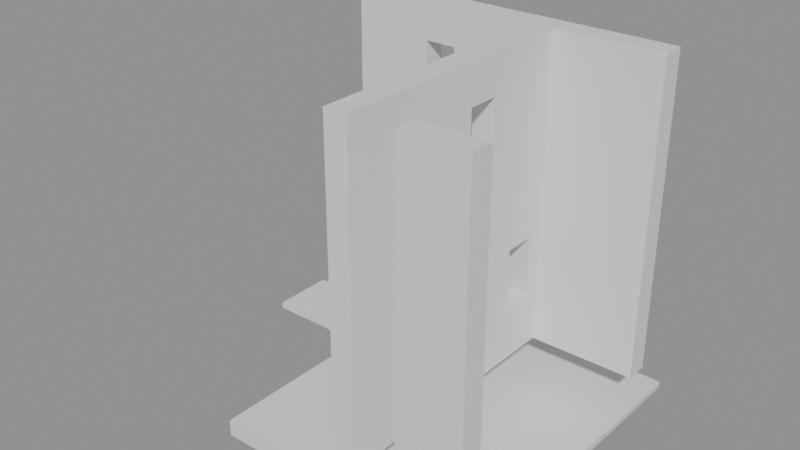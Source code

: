 # Source: building_lego.blend  (saved by Blender 5.0.119; exported with 4.5.12 LTS)
import bpy
from mathutils import Matrix  # noqa: F401  (used for matrix-valued properties, if any)

bpy.ops.wm.read_factory_settings(use_empty=True)
scene = bpy.context.scene
scene.name = 'Scene'

# ---- collections
col_01_paredes_externas = bpy.data.collections.new('01_Paredes_Externas'); scene.collection.children.link(col_01_paredes_externas)
col_02_paredes_internas = bpy.data.collections.new('02_Paredes_Internas'); scene.collection.children.link(col_02_paredes_internas)
col_03_pisos_escadas = bpy.data.collections.new('03_Pisos_Escadas'); scene.collection.children.link(col_03_pisos_escadas)

# ---- materials (node trees are filled in below, after node groups)
mat_mat_parede_externa = bpy.data.materials.new('Mat_Parede_Externa')
mat_mat_parede_interna = bpy.data.materials.new('Mat_Parede_Interna')
mat_mat_pisos = bpy.data.materials.new('Mat_Pisos')

# ---- material node trees
mat_mat_parede_externa.use_nodes = True; mat_mat_parede_externa.node_tree.nodes.clear()
_N = mat_mat_parede_externa.node_tree.nodes; _L = mat_mat_parede_externa.node_tree.links
n0 = _N.new('ShaderNodeBsdfPrincipled'); n0.name = 'BSDF - Pré-fundamentado'; n0.location = (-200, 100)
n1 = _N.new('ShaderNodeOutputMaterial'); n1.name = 'Saída de material'; n1.location = (200, 100)
_L.new(n0.outputs[0], n1.inputs[0])
n1.is_active_output = True
mat_mat_parede_interna.use_nodes = True; mat_mat_parede_interna.node_tree.nodes.clear()
_N = mat_mat_parede_interna.node_tree.nodes; _L = mat_mat_parede_interna.node_tree.links
n0 = _N.new('ShaderNodeBsdfPrincipled'); n0.name = 'BSDF - Pré-fundamentado'; n0.location = (-200, 100)
n1 = _N.new('ShaderNodeOutputMaterial'); n1.name = 'Saída de material'; n1.location = (200, 100)
_L.new(n0.outputs[0], n1.inputs[0])
n1.is_active_output = True
mat_mat_pisos.use_nodes = True; mat_mat_pisos.node_tree.nodes.clear()
_N = mat_mat_pisos.node_tree.nodes; _L = mat_mat_pisos.node_tree.links
n0 = _N.new('ShaderNodeBsdfPrincipled'); n0.name = 'BSDF - Pré-fundamentado'; n0.location = (-200, 100)
n1 = _N.new('ShaderNodeOutputMaterial'); n1.name = 'Saída de material'; n1.location = (200, 100)
_L.new(n0.outputs[0], n1.inputs[0])
n1.is_active_output = True

# ---- meshes
me_bloco_marble_column_347_1929_z5 = bpy.data.meshes.new('Bloco_marble_column_347_1929_z5')
me_bloco_marble_column_347_1929_z5.from_pydata([(-0.5, -0.175, -1.2), (0.5, -0.175, -1.2), (0.5, 0.175, -1.2), (-0.5, 0.175, -1.2), (-0.5, -0.175, 1.2), (0.5, -0.175, 1.2), (0.5, 0.175, 1.2), (-0.5, 0.175, 1.2)], [], [(0, 1, 2, 3), (4, 7, 6, 5), (0, 4, 5, 1), (2, 6, 7, 3), (0, 3, 7, 4), (1, 5, 6, 2)])
me_bloco_marble_column_347_1929_z5.materials.append(mat_mat_parede_externa)
me_bloco_marble_column_347_1929_z5.update()
me_bloco_marble_column_347_1929_z25 = bpy.data.meshes.new('Bloco_marble_column_347_1929_z25')
me_bloco_marble_column_347_1929_z25.from_pydata([(-0.5, -0.175, -1.2), (0.5, -0.175, -1.2), (0.5, 0.175, -1.2), (-0.5, 0.175, -1.2), (-0.5, -0.175, 1.2), (0.5, -0.175, 1.2), (0.5, 0.175, 1.2), (-0.5, 0.175, 1.2)], [], [(0, 1, 2, 3), (4, 7, 6, 5), (0, 4, 5, 1), (2, 6, 7, 3), (0, 3, 7, 4), (1, 5, 6, 2)])
me_bloco_marble_column_347_1929_z25.materials.append(mat_mat_parede_externa)
me_bloco_marble_column_347_1929_z25.update()
me_bloco_marble_wall_343_1933_z5 = bpy.data.meshes.new('Bloco_marble_wall_343_1933_z5')
me_bloco_marble_wall_343_1933_z5.from_pydata([(-0.5, -0.175, -1.2), (0.5, -0.175, -1.2), (0.5, 0.175, -1.2), (-0.5, 0.175, -1.2), (-0.5, -0.175, 1.2), (0.5, -0.175, 1.2), (0.5, 0.175, 1.2), (-0.5, 0.175, 1.2)], [], [(0, 1, 2, 3), (4, 7, 6, 5), (0, 4, 5, 1), (2, 6, 7, 3), (0, 3, 7, 4), (1, 5, 6, 2)])
me_bloco_marble_wall_343_1933_z5.materials.append(mat_mat_parede_externa)
me_bloco_marble_wall_343_1933_z5.update()
me_bloco_marble_wall_343_1933_z25 = bpy.data.meshes.new('Bloco_marble_wall_343_1933_z25')
me_bloco_marble_wall_343_1933_z25.from_pydata([(-0.5, -0.175, -1.2), (0.5, -0.175, -1.2), (0.5, 0.175, -1.2), (-0.5, 0.175, -1.2), (-0.5, -0.175, 1.2), (0.5, -0.175, 1.2), (0.5, 0.175, 1.2), (-0.5, 0.175, 1.2)], [], [(0, 1, 2, 3), (4, 7, 6, 5), (0, 4, 5, 1), (2, 6, 7, 3), (0, 3, 7, 4), (1, 5, 6, 2)])
me_bloco_marble_wall_343_1933_z25.materials.append(mat_mat_parede_externa)
me_bloco_marble_wall_343_1933_z25.update()
me_bloco_marble_wall_344_1933_z5 = bpy.data.meshes.new('Bloco_marble_wall_344_1933_z5')
me_bloco_marble_wall_344_1933_z5.from_pydata([(-0.5, -0.175, -1.2), (0.5, -0.175, -1.2), (0.5, 0.175, -1.2), (-0.5, 0.175, -1.2), (-0.5, -0.175, 1.2), (0.5, -0.175, 1.2), (0.5, 0.175, 1.2), (-0.5, 0.175, 1.2)], [], [(0, 1, 2, 3), (4, 7, 6, 5), (0, 4, 5, 1), (2, 6, 7, 3), (0, 3, 7, 4), (1, 5, 6, 2)])
me_bloco_marble_wall_344_1933_z5.materials.append(mat_mat_parede_externa)
me_bloco_marble_wall_344_1933_z5.update()
me_janela_344_1933_z25 = bpy.data.meshes.new('Janela_344_1933_z25')
me_janela_344_1933_z25.from_pydata([(-0.5, -0.175, -1.29), (0.5, -0.175, -1.29), (0.5, 0.175, -1.29), (-0.5, 0.175, -1.29), (-0.5, -0.175, -0.45), (0.5, -0.175, -0.45), (0.5, 0.175, -0.45), (-0.5, 0.175, -0.45), (-0.5, -0.175, 0.51), (0.5, -0.175, 0.51), (0.5, 0.175, 0.51), (-0.5, 0.175, 0.51), (-0.5, -0.175, 1.11), (0.5, -0.175, 1.11), (0.5, 0.175, 1.11), (-0.5, 0.175, 1.11), (-0.5, -0.175, -0.45), (-0.25, -0.175, -0.45), (-0.25, 0.175, -0.45), (-0.5, 0.175, -0.45), (-0.5, -0.175, 0.51), (-0.25, -0.175, 0.51), (-0.25, 0.175, 0.51), (-0.5, 0.175, 0.51), (0.25, -0.175, -0.45), (0.5, -0.175, -0.45), (0.5, 0.175, -0.45), (0.25, 0.175, -0.45), (0.25, -0.175, 0.51), (0.5, -0.175, 0.51), (0.5, 0.175, 0.51), (0.25, 0.175, 0.51)], [], [(0, 1, 2, 3), (4, 7, 6, 5), (0, 4, 5, 1), (2, 6, 7, 3), (0, 3, 7, 4), (1, 5, 6, 2), (8, 9, 10, 11), (12, 15, 14, 13), (8, 12, 13, 9), (10, 14, 15, 11), (8, 11, 15, 12), (9, 13, 14, 10), (16, 17, 18, 19), (20, 23, 22, 21), (16, 20, 21, 17), (18, 22, 23, 19), (16, 19, 23, 20), (17, 21, 22, 18), (24, 25, 26, 27), (28, 31, 30, 29), (24, 28, 29, 25), (26, 30, 31, 27), (24, 27, 31, 28), (25, 29, 30, 26)])
me_janela_344_1933_z25.materials.append(mat_mat_parede_externa)
me_janela_344_1933_z25.update()
me_janela_345_1933_z5 = bpy.data.meshes.new('Janela_345_1933_z5')
me_janela_345_1933_z5.from_pydata([(-0.5, -0.175, -1.29), (0.5, -0.175, -1.29), (0.5, 0.175, -1.29), (-0.5, 0.175, -1.29), (-0.5, -0.175, -0.45), (0.5, -0.175, -0.45), (0.5, 0.175, -0.45), (-0.5, 0.175, -0.45), (-0.5, -0.175, 0.51), (0.5, -0.175, 0.51), (0.5, 0.175, 0.51), (-0.5, 0.175, 0.51), (-0.5, -0.175, 1.11), (0.5, -0.175, 1.11), (0.5, 0.175, 1.11), (-0.5, 0.175, 1.11), (-0.5, -0.175, -0.45), (-0.25, -0.175, -0.45), (-0.25, 0.175, -0.45), (-0.5, 0.175, -0.45), (-0.5, -0.175, 0.51), (-0.25, -0.175, 0.51), (-0.25, 0.175, 0.51), (-0.5, 0.175, 0.51), (0.25, -0.175, -0.45), (0.5, -0.175, -0.45), (0.5, 0.175, -0.45), (0.25, 0.175, -0.45), (0.25, -0.175, 0.51), (0.5, -0.175, 0.51), (0.5, 0.175, 0.51), (0.25, 0.175, 0.51)], [], [(0, 1, 2, 3), (4, 7, 6, 5), (0, 4, 5, 1), (2, 6, 7, 3), (0, 3, 7, 4), (1, 5, 6, 2), (8, 9, 10, 11), (12, 15, 14, 13), (8, 12, 13, 9), (10, 14, 15, 11), (8, 11, 15, 12), (9, 13, 14, 10), (16, 17, 18, 19), (20, 23, 22, 21), (16, 20, 21, 17), (18, 22, 23, 19), (16, 19, 23, 20), (17, 21, 22, 18), (24, 25, 26, 27), (28, 31, 30, 29), (24, 28, 29, 25), (26, 30, 31, 27), (24, 27, 31, 28), (25, 29, 30, 26)])
me_janela_345_1933_z5.materials.append(mat_mat_parede_externa)
me_janela_345_1933_z5.update()
me_bloco_marble_wall_345_1933_z25 = bpy.data.meshes.new('Bloco_marble_wall_345_1933_z25')
me_bloco_marble_wall_345_1933_z25.from_pydata([(-0.5, -0.175, -1.2), (0.5, -0.175, -1.2), (0.5, 0.175, -1.2), (-0.5, 0.175, -1.2), (-0.5, -0.175, 1.2), (0.5, -0.175, 1.2), (0.5, 0.175, 1.2), (-0.5, 0.175, 1.2)], [], [(0, 1, 2, 3), (4, 7, 6, 5), (0, 4, 5, 1), (2, 6, 7, 3), (0, 3, 7, 4), (1, 5, 6, 2)])
me_bloco_marble_wall_345_1933_z25.materials.append(mat_mat_parede_externa)
me_bloco_marble_wall_345_1933_z25.update()
me_bloco_marble_wall_346_1933_z5 = bpy.data.meshes.new('Bloco_marble_wall_346_1933_z5')
me_bloco_marble_wall_346_1933_z5.from_pydata([(-0.5, -0.175, -1.2), (0.5, -0.175, -1.2), (0.5, 0.175, -1.2), (-0.5, 0.175, -1.2), (-0.5, -0.175, 1.2), (0.5, -0.175, 1.2), (0.5, 0.175, 1.2), (-0.5, 0.175, 1.2)], [], [(0, 1, 2, 3), (4, 7, 6, 5), (0, 4, 5, 1), (2, 6, 7, 3), (0, 3, 7, 4), (1, 5, 6, 2)])
me_bloco_marble_wall_346_1933_z5.materials.append(mat_mat_parede_externa)
me_bloco_marble_wall_346_1933_z5.update()
me_bloco_marble_wall_346_1933_z25 = bpy.data.meshes.new('Bloco_marble_wall_346_1933_z25')
me_bloco_marble_wall_346_1933_z25.from_pydata([(-0.5, -0.175, -1.2), (0.5, -0.175, -1.2), (0.5, 0.175, -1.2), (-0.5, 0.175, -1.2), (-0.5, -0.175, 1.2), (0.5, -0.175, 1.2), (0.5, 0.175, 1.2), (-0.5, 0.175, 1.2)], [], [(0, 1, 2, 3), (4, 7, 6, 5), (0, 4, 5, 1), (2, 6, 7, 3), (0, 3, 7, 4), (1, 5, 6, 2)])
me_bloco_marble_wall_346_1933_z25.materials.append(mat_mat_parede_externa)
me_bloco_marble_wall_346_1933_z25.update()
me_bloco_marble_column_347_1933_z5 = bpy.data.meshes.new('Bloco_marble_column_347_1933_z5')
me_bloco_marble_column_347_1933_z5.from_pydata([(-0.5, -0.175, -1.2), (0.5, -0.175, -1.2), (0.5, 0.175, -1.2), (-0.5, 0.175, -1.2), (-0.5, -0.175, 1.2), (0.5, -0.175, 1.2), (0.5, 0.175, 1.2), (-0.5, 0.175, 1.2)], [], [(0, 1, 2, 3), (4, 7, 6, 5), (0, 4, 5, 1), (2, 6, 7, 3), (0, 3, 7, 4), (1, 5, 6, 2)])
me_bloco_marble_column_347_1933_z5.materials.append(mat_mat_parede_externa)
me_bloco_marble_column_347_1933_z5.update()
me_bloco_marble_column_347_1933_z25 = bpy.data.meshes.new('Bloco_marble_column_347_1933_z25')
me_bloco_marble_column_347_1933_z25.from_pydata([(-0.5, -0.175, -1.2), (0.5, -0.175, -1.2), (0.5, 0.175, -1.2), (-0.5, 0.175, -1.2), (-0.5, -0.175, 1.2), (0.5, -0.175, 1.2), (0.5, 0.175, 1.2), (-0.5, 0.175, 1.2)], [], [(0, 1, 2, 3), (4, 7, 6, 5), (0, 4, 5, 1), (2, 6, 7, 3), (0, 3, 7, 4), (1, 5, 6, 2)])
me_bloco_marble_column_347_1933_z25.materials.append(mat_mat_parede_externa)
me_bloco_marble_column_347_1933_z25.update()
me_bloco_marble_wall_346_1929_z5 = bpy.data.meshes.new('Bloco_marble_wall_346_1929_z5')
me_bloco_marble_wall_346_1929_z5.from_pydata([(-0.175, -0.5, -1.2), (0.175, -0.5, -1.2), (0.175, 0.5, -1.2), (-0.175, 0.5, -1.2), (-0.175, -0.5, 1.2), (0.175, -0.5, 1.2), (0.175, 0.5, 1.2), (-0.175, 0.5, 1.2)], [], [(0, 1, 2, 3), (4, 7, 6, 5), (0, 4, 5, 1), (2, 6, 7, 3), (0, 3, 7, 4), (1, 5, 6, 2)])
me_bloco_marble_wall_346_1929_z5.materials.append(mat_mat_parede_interna)
me_bloco_marble_wall_346_1929_z5.update()
me_bloco_marble_wall_346_1929_z25 = bpy.data.meshes.new('Bloco_marble_wall_346_1929_z25')
me_bloco_marble_wall_346_1929_z25.from_pydata([(-0.175, -0.5, -1.2), (0.175, -0.5, -1.2), (0.175, 0.5, -1.2), (-0.175, 0.5, -1.2), (-0.175, -0.5, 1.2), (0.175, -0.5, 1.2), (0.175, 0.5, 1.2), (-0.175, 0.5, 1.2)], [], [(0, 1, 2, 3), (4, 7, 6, 5), (0, 4, 5, 1), (2, 6, 7, 3), (0, 3, 7, 4), (1, 5, 6, 2)])
me_bloco_marble_wall_346_1929_z25.materials.append(mat_mat_parede_interna)
me_bloco_marble_wall_346_1929_z25.update()
me_janela_346_1930_z5 = bpy.data.meshes.new('Janela_346_1930_z5')
me_janela_346_1930_z5.from_pydata([(-0.175, -0.5, -1.29), (0.175, -0.5, -1.29), (0.175, 0.5, -1.29), (-0.175, 0.5, -1.29), (-0.175, -0.5, -0.45), (0.175, -0.5, -0.45), (0.175, 0.5, -0.45), (-0.175, 0.5, -0.45), (-0.175, -0.5, 0.51), (0.175, -0.5, 0.51), (0.175, 0.5, 0.51), (-0.175, 0.5, 0.51), (-0.175, -0.5, 1.11), (0.175, -0.5, 1.11), (0.175, 0.5, 1.11), (-0.175, 0.5, 1.11), (-0.175, -0.5, -0.45), (0.175, -0.5, -0.45), (0.175, -0.25, -0.45), (-0.175, -0.25, -0.45), (-0.175, -0.5, 0.51), (0.175, -0.5, 0.51), (0.175, -0.25, 0.51), (-0.175, -0.25, 0.51), (-0.175, 0.25, -0.45), (0.175, 0.25, -0.45), (0.175, 0.5, -0.45), (-0.175, 0.5, -0.45), (-0.175, 0.25, 0.51), (0.175, 0.25, 0.51), (0.175, 0.5, 0.51), (-0.175, 0.5, 0.51)], [], [(0, 1, 2, 3), (4, 7, 6, 5), (0, 4, 5, 1), (2, 6, 7, 3), (0, 3, 7, 4), (1, 5, 6, 2), (8, 9, 10, 11), (12, 15, 14, 13), (8, 12, 13, 9), (10, 14, 15, 11), (8, 11, 15, 12), (9, 13, 14, 10), (16, 17, 18, 19), (20, 23, 22, 21), (16, 20, 21, 17), (18, 22, 23, 19), (16, 19, 23, 20), (17, 21, 22, 18), (24, 25, 26, 27), (28, 31, 30, 29), (24, 28, 29, 25), (26, 30, 31, 27), (24, 27, 31, 28), (25, 29, 30, 26)])
me_janela_346_1930_z5.materials.append(mat_mat_parede_interna)
me_janela_346_1930_z5.update()
me_bloco_marble_wall_346_1930_z25 = bpy.data.meshes.new('Bloco_marble_wall_346_1930_z25')
me_bloco_marble_wall_346_1930_z25.from_pydata([(-0.175, -0.5, -1.2), (0.175, -0.5, -1.2), (0.175, 0.5, -1.2), (-0.175, 0.5, -1.2), (-0.175, -0.5, 1.2), (0.175, -0.5, 1.2), (0.175, 0.5, 1.2), (-0.175, 0.5, 1.2)], [], [(0, 1, 2, 3), (4, 7, 6, 5), (0, 4, 5, 1), (2, 6, 7, 3), (0, 3, 7, 4), (1, 5, 6, 2)])
me_bloco_marble_wall_346_1930_z25.materials.append(mat_mat_parede_interna)
me_bloco_marble_wall_346_1930_z25.update()
me_bloco_marble_wall_346_1931_z5 = bpy.data.meshes.new('Bloco_marble_wall_346_1931_z5')
me_bloco_marble_wall_346_1931_z5.from_pydata([(-0.175, -0.5, -1.2), (0.175, -0.5, -1.2), (0.175, 0.5, -1.2), (-0.175, 0.5, -1.2), (-0.175, -0.5, 1.2), (0.175, -0.5, 1.2), (0.175, 0.5, 1.2), (-0.175, 0.5, 1.2)], [], [(0, 1, 2, 3), (4, 7, 6, 5), (0, 4, 5, 1), (2, 6, 7, 3), (0, 3, 7, 4), (1, 5, 6, 2)])
me_bloco_marble_wall_346_1931_z5.materials.append(mat_mat_parede_interna)
me_bloco_marble_wall_346_1931_z5.update()
me_janela_346_1931_z25 = bpy.data.meshes.new('Janela_346_1931_z25')
me_janela_346_1931_z25.from_pydata([(-0.175, -0.5, -1.29), (0.175, -0.5, -1.29), (0.175, 0.5, -1.29), (-0.175, 0.5, -1.29), (-0.175, -0.5, -0.45), (0.175, -0.5, -0.45), (0.175, 0.5, -0.45), (-0.175, 0.5, -0.45), (-0.175, -0.5, 0.51), (0.175, -0.5, 0.51), (0.175, 0.5, 0.51), (-0.175, 0.5, 0.51), (-0.175, -0.5, 1.11), (0.175, -0.5, 1.11), (0.175, 0.5, 1.11), (-0.175, 0.5, 1.11), (-0.175, -0.5, -0.45), (0.175, -0.5, -0.45), (0.175, -0.25, -0.45), (-0.175, -0.25, -0.45), (-0.175, -0.5, 0.51), (0.175, -0.5, 0.51), (0.175, -0.25, 0.51), (-0.175, -0.25, 0.51), (-0.175, 0.25, -0.45), (0.175, 0.25, -0.45), (0.175, 0.5, -0.45), (-0.175, 0.5, -0.45), (-0.175, 0.25, 0.51), (0.175, 0.25, 0.51), (0.175, 0.5, 0.51), (-0.175, 0.5, 0.51)], [], [(0, 1, 2, 3), (4, 7, 6, 5), (0, 4, 5, 1), (2, 6, 7, 3), (0, 3, 7, 4), (1, 5, 6, 2), (8, 9, 10, 11), (12, 15, 14, 13), (8, 12, 13, 9), (10, 14, 15, 11), (8, 11, 15, 12), (9, 13, 14, 10), (16, 17, 18, 19), (20, 23, 22, 21), (16, 20, 21, 17), (18, 22, 23, 19), (16, 19, 23, 20), (17, 21, 22, 18), (24, 25, 26, 27), (28, 31, 30, 29), (24, 28, 29, 25), (26, 30, 31, 27), (24, 27, 31, 28), (25, 29, 30, 26)])
me_janela_346_1931_z25.materials.append(mat_mat_parede_interna)
me_janela_346_1931_z25.update()
me_janela_346_1932_z5 = bpy.data.meshes.new('Janela_346_1932_z5')
me_janela_346_1932_z5.from_pydata([(-0.175, -0.5, -1.29), (0.175, -0.5, -1.29), (0.175, 0.5, -1.29), (-0.175, 0.5, -1.29), (-0.175, -0.5, -0.45), (0.175, -0.5, -0.45), (0.175, 0.5, -0.45), (-0.175, 0.5, -0.45), (-0.175, -0.5, 0.51), (0.175, -0.5, 0.51), (0.175, 0.5, 0.51), (-0.175, 0.5, 0.51), (-0.175, -0.5, 1.11), (0.175, -0.5, 1.11), (0.175, 0.5, 1.11), (-0.175, 0.5, 1.11), (-0.175, -0.5, -0.45), (0.175, -0.5, -0.45), (0.175, -0.25, -0.45), (-0.175, -0.25, -0.45), (-0.175, -0.5, 0.51), (0.175, -0.5, 0.51), (0.175, -0.25, 0.51), (-0.175, -0.25, 0.51), (-0.175, 0.25, -0.45), (0.175, 0.25, -0.45), (0.175, 0.5, -0.45), (-0.175, 0.5, -0.45), (-0.175, 0.25, 0.51), (0.175, 0.25, 0.51), (0.175, 0.5, 0.51), (-0.175, 0.5, 0.51)], [], [(0, 1, 2, 3), (4, 7, 6, 5), (0, 4, 5, 1), (2, 6, 7, 3), (0, 3, 7, 4), (1, 5, 6, 2), (8, 9, 10, 11), (12, 15, 14, 13), (8, 12, 13, 9), (10, 14, 15, 11), (8, 11, 15, 12), (9, 13, 14, 10), (16, 17, 18, 19), (20, 23, 22, 21), (16, 20, 21, 17), (18, 22, 23, 19), (16, 19, 23, 20), (17, 21, 22, 18), (24, 25, 26, 27), (28, 31, 30, 29), (24, 28, 29, 25), (26, 30, 31, 27), (24, 27, 31, 28), (25, 29, 30, 26)])
me_janela_346_1932_z5.materials.append(mat_mat_parede_interna)
me_janela_346_1932_z5.update()
me_bloco_marble_wall_346_1932_z25 = bpy.data.meshes.new('Bloco_marble_wall_346_1932_z25')
me_bloco_marble_wall_346_1932_z25.from_pydata([(-0.175, -0.5, -1.2), (0.175, -0.5, -1.2), (0.175, 0.5, -1.2), (-0.175, 0.5, -1.2), (-0.175, -0.5, 1.2), (0.175, -0.5, 1.2), (0.175, 0.5, 1.2), (-0.175, 0.5, 1.2)], [], [(0, 1, 2, 3), (4, 7, 6, 5), (0, 4, 5, 1), (2, 6, 7, 3), (0, 3, 7, 4), (1, 5, 6, 2)])
me_bloco_marble_wall_346_1932_z25.materials.append(mat_mat_parede_interna)
me_bloco_marble_wall_346_1932_z25.update()
me_piso_stone_342_1932_z0 = bpy.data.meshes.new('Piso_stone_342_1932_z0')
me_piso_stone_342_1932_z0.from_pydata([(-0.5, -0.5, -0.05), (0.5, -0.5, -0.05), (0.5, 0.5, -0.05), (-0.5, 0.5, -0.05), (-0.5, -0.5, 0.05), (0.5, -0.5, 0.05), (0.5, 0.5, 0.05), (-0.5, 0.5, 0.05)], [], [(0, 1, 2, 3), (4, 7, 6, 5), (0, 4, 5, 1), (2, 6, 7, 3), (0, 3, 7, 4), (1, 5, 6, 2)])
me_piso_stone_342_1932_z0.materials.append(mat_mat_pisos)
me_piso_stone_342_1932_z0.update()
me_piso_stone_343_1932_z0 = bpy.data.meshes.new('Piso_stone_343_1932_z0')
me_piso_stone_343_1932_z0.from_pydata([(-0.5, -0.5, -0.05), (0.5, -0.5, -0.05), (0.5, 0.5, -0.05), (-0.5, 0.5, -0.05), (-0.5, -0.5, 0.05), (0.5, -0.5, 0.05), (0.5, 0.5, 0.05), (-0.5, 0.5, 0.05)], [], [(0, 1, 2, 3), (4, 7, 6, 5), (0, 4, 5, 1), (2, 6, 7, 3), (0, 3, 7, 4), (1, 5, 6, 2)])
me_piso_stone_343_1932_z0.materials.append(mat_mat_pisos)
me_piso_stone_343_1932_z0.update()
me_piso_stone_343_1933_z0 = bpy.data.meshes.new('Piso_stone_343_1933_z0')
me_piso_stone_343_1933_z0.from_pydata([(-0.5, -0.5, -0.05), (0.5, -0.5, -0.05), (0.5, 0.5, -0.05), (-0.5, 0.5, -0.05), (-0.5, -0.5, 0.05), (0.5, -0.5, 0.05), (0.5, 0.5, 0.05), (-0.5, 0.5, 0.05)], [], [(0, 1, 2, 3), (4, 7, 6, 5), (0, 4, 5, 1), (2, 6, 7, 3), (0, 3, 7, 4), (1, 5, 6, 2)])
me_piso_stone_343_1933_z0.materials.append(mat_mat_pisos)
me_piso_stone_343_1933_z0.update()
me_piso_stone_346_1929_z0 = bpy.data.meshes.new('Piso_stone_346_1929_z0')
me_piso_stone_346_1929_z0.from_pydata([(-0.5, -0.5, -0.05), (0.5, -0.5, -0.05), (0.5, 0.5, -0.05), (-0.5, 0.5, -0.05), (-0.5, -0.5, 0.05), (0.5, -0.5, 0.05), (0.5, 0.5, 0.05), (-0.5, 0.5, 0.05)], [], [(0, 1, 2, 3), (4, 7, 6, 5), (0, 4, 5, 1), (2, 6, 7, 3), (0, 3, 7, 4), (1, 5, 6, 2)])
me_piso_stone_346_1929_z0.materials.append(mat_mat_pisos)
me_piso_stone_346_1929_z0.update()
me_piso_stone_347_1929_z0 = bpy.data.meshes.new('Piso_stone_347_1929_z0')
me_piso_stone_347_1929_z0.from_pydata([(-0.5, -0.5, -0.05), (0.5, -0.5, -0.05), (0.5, 0.5, -0.05), (-0.5, 0.5, -0.05), (-0.5, -0.5, 0.05), (0.5, -0.5, 0.05), (0.5, 0.5, 0.05), (-0.5, 0.5, 0.05)], [], [(0, 1, 2, 3), (4, 7, 6, 5), (0, 4, 5, 1), (2, 6, 7, 3), (0, 3, 7, 4), (1, 5, 6, 2)])
me_piso_stone_347_1929_z0.materials.append(mat_mat_pisos)
me_piso_stone_347_1929_z0.update()
me_piso_stone_345_1930_z0 = bpy.data.meshes.new('Piso_stone_345_1930_z0')
me_piso_stone_345_1930_z0.from_pydata([(-0.5, -0.5, -0.05), (0.5, -0.5, -0.05), (0.5, 0.5, -0.05), (-0.5, 0.5, -0.05), (-0.5, -0.5, 0.05), (0.5, -0.5, 0.05), (0.5, 0.5, 0.05), (-0.5, 0.5, 0.05)], [], [(0, 1, 2, 3), (4, 7, 6, 5), (0, 4, 5, 1), (2, 6, 7, 3), (0, 3, 7, 4), (1, 5, 6, 2)])
me_piso_stone_345_1930_z0.materials.append(mat_mat_pisos)
me_piso_stone_345_1930_z0.update()
me_piso_stone_346_1930_z0 = bpy.data.meshes.new('Piso_stone_346_1930_z0')
me_piso_stone_346_1930_z0.from_pydata([(-0.5, -0.5, -0.05), (0.5, -0.5, -0.05), (0.5, 0.5, -0.05), (-0.5, 0.5, -0.05), (-0.5, -0.5, 0.05), (0.5, -0.5, 0.05), (0.5, 0.5, 0.05), (-0.5, 0.5, 0.05)], [], [(0, 1, 2, 3), (4, 7, 6, 5), (0, 4, 5, 1), (2, 6, 7, 3), (0, 3, 7, 4), (1, 5, 6, 2)])
me_piso_stone_346_1930_z0.materials.append(mat_mat_pisos)
me_piso_stone_346_1930_z0.update()
me_piso_stone_347_1930_z0 = bpy.data.meshes.new('Piso_stone_347_1930_z0')
me_piso_stone_347_1930_z0.from_pydata([(-0.5, -0.5, -0.05), (0.5, -0.5, -0.05), (0.5, 0.5, -0.05), (-0.5, 0.5, -0.05), (-0.5, -0.5, 0.05), (0.5, -0.5, 0.05), (0.5, 0.5, 0.05), (-0.5, 0.5, 0.05)], [], [(0, 1, 2, 3), (4, 7, 6, 5), (0, 4, 5, 1), (2, 6, 7, 3), (0, 3, 7, 4), (1, 5, 6, 2)])
me_piso_stone_347_1930_z0.materials.append(mat_mat_pisos)
me_piso_stone_347_1930_z0.update()
me_piso_stone_345_1931_z0 = bpy.data.meshes.new('Piso_stone_345_1931_z0')
me_piso_stone_345_1931_z0.from_pydata([(-0.5, -0.5, -0.05), (0.5, -0.5, -0.05), (0.5, 0.5, -0.05), (-0.5, 0.5, -0.05), (-0.5, -0.5, 0.05), (0.5, -0.5, 0.05), (0.5, 0.5, 0.05), (-0.5, 0.5, 0.05)], [], [(0, 1, 2, 3), (4, 7, 6, 5), (0, 4, 5, 1), (2, 6, 7, 3), (0, 3, 7, 4), (1, 5, 6, 2)])
me_piso_stone_345_1931_z0.materials.append(mat_mat_pisos)
me_piso_stone_345_1931_z0.update()
me_piso_stone_346_1931_z0 = bpy.data.meshes.new('Piso_stone_346_1931_z0')
me_piso_stone_346_1931_z0.from_pydata([(-0.5, -0.5, -0.05), (0.5, -0.5, -0.05), (0.5, 0.5, -0.05), (-0.5, 0.5, -0.05), (-0.5, -0.5, 0.05), (0.5, -0.5, 0.05), (0.5, 0.5, 0.05), (-0.5, 0.5, 0.05)], [], [(0, 1, 2, 3), (4, 7, 6, 5), (0, 4, 5, 1), (2, 6, 7, 3), (0, 3, 7, 4), (1, 5, 6, 2)])
me_piso_stone_346_1931_z0.materials.append(mat_mat_pisos)
me_piso_stone_346_1931_z0.update()
me_piso_stone_347_1931_z0 = bpy.data.meshes.new('Piso_stone_347_1931_z0')
me_piso_stone_347_1931_z0.from_pydata([(-0.5, -0.5, -0.05), (0.5, -0.5, -0.05), (0.5, 0.5, -0.05), (-0.5, 0.5, -0.05), (-0.5, -0.5, 0.05), (0.5, -0.5, 0.05), (0.5, 0.5, 0.05), (-0.5, 0.5, 0.05)], [], [(0, 1, 2, 3), (4, 7, 6, 5), (0, 4, 5, 1), (2, 6, 7, 3), (0, 3, 7, 4), (1, 5, 6, 2)])
me_piso_stone_347_1931_z0.materials.append(mat_mat_pisos)
me_piso_stone_347_1931_z0.update()
me_piso_stone_344_1932_z0 = bpy.data.meshes.new('Piso_stone_344_1932_z0')
me_piso_stone_344_1932_z0.from_pydata([(-0.5, -0.5, -0.05), (0.5, -0.5, -0.05), (0.5, 0.5, -0.05), (-0.5, 0.5, -0.05), (-0.5, -0.5, 0.05), (0.5, -0.5, 0.05), (0.5, 0.5, 0.05), (-0.5, 0.5, 0.05)], [], [(0, 1, 2, 3), (4, 7, 6, 5), (0, 4, 5, 1), (2, 6, 7, 3), (0, 3, 7, 4), (1, 5, 6, 2)])
me_piso_stone_344_1932_z0.materials.append(mat_mat_pisos)
me_piso_stone_344_1932_z0.update()
me_piso_stone_345_1932_z0 = bpy.data.meshes.new('Piso_stone_345_1932_z0')
me_piso_stone_345_1932_z0.from_pydata([(-0.5, -0.5, -0.05), (0.5, -0.5, -0.05), (0.5, 0.5, -0.05), (-0.5, 0.5, -0.05), (-0.5, -0.5, 0.05), (0.5, -0.5, 0.05), (0.5, 0.5, 0.05), (-0.5, 0.5, 0.05)], [], [(0, 1, 2, 3), (4, 7, 6, 5), (0, 4, 5, 1), (2, 6, 7, 3), (0, 3, 7, 4), (1, 5, 6, 2)])
me_piso_stone_345_1932_z0.materials.append(mat_mat_pisos)
me_piso_stone_345_1932_z0.update()
me_piso_stone_346_1932_z0 = bpy.data.meshes.new('Piso_stone_346_1932_z0')
me_piso_stone_346_1932_z0.from_pydata([(-0.5, -0.5, -0.05), (0.5, -0.5, -0.05), (0.5, 0.5, -0.05), (-0.5, 0.5, -0.05), (-0.5, -0.5, 0.05), (0.5, -0.5, 0.05), (0.5, 0.5, 0.05), (-0.5, 0.5, 0.05)], [], [(0, 1, 2, 3), (4, 7, 6, 5), (0, 4, 5, 1), (2, 6, 7, 3), (0, 3, 7, 4), (1, 5, 6, 2)])
me_piso_stone_346_1932_z0.materials.append(mat_mat_pisos)
me_piso_stone_346_1932_z0.update()
me_piso_stone_347_1932_z0 = bpy.data.meshes.new('Piso_stone_347_1932_z0')
me_piso_stone_347_1932_z0.from_pydata([(-0.5, -0.5, -0.05), (0.5, -0.5, -0.05), (0.5, 0.5, -0.05), (-0.5, 0.5, -0.05), (-0.5, -0.5, 0.05), (0.5, -0.5, 0.05), (0.5, 0.5, 0.05), (-0.5, 0.5, 0.05)], [], [(0, 1, 2, 3), (4, 7, 6, 5), (0, 4, 5, 1), (2, 6, 7, 3), (0, 3, 7, 4), (1, 5, 6, 2)])
me_piso_stone_347_1932_z0.materials.append(mat_mat_pisos)
me_piso_stone_347_1932_z0.update()
me_piso_stone_344_1933_z0 = bpy.data.meshes.new('Piso_stone_344_1933_z0')
me_piso_stone_344_1933_z0.from_pydata([(-0.5, -0.5, -0.05), (0.5, -0.5, -0.05), (0.5, 0.5, -0.05), (-0.5, 0.5, -0.05), (-0.5, -0.5, 0.05), (0.5, -0.5, 0.05), (0.5, 0.5, 0.05), (-0.5, 0.5, 0.05)], [], [(0, 1, 2, 3), (4, 7, 6, 5), (0, 4, 5, 1), (2, 6, 7, 3), (0, 3, 7, 4), (1, 5, 6, 2)])
me_piso_stone_344_1933_z0.materials.append(mat_mat_pisos)
me_piso_stone_344_1933_z0.update()
me_piso_stone_345_1933_z0 = bpy.data.meshes.new('Piso_stone_345_1933_z0')
me_piso_stone_345_1933_z0.from_pydata([(-0.5, -0.5, -0.05), (0.5, -0.5, -0.05), (0.5, 0.5, -0.05), (-0.5, 0.5, -0.05), (-0.5, -0.5, 0.05), (0.5, -0.5, 0.05), (0.5, 0.5, 0.05), (-0.5, 0.5, 0.05)], [], [(0, 1, 2, 3), (4, 7, 6, 5), (0, 4, 5, 1), (2, 6, 7, 3), (0, 3, 7, 4), (1, 5, 6, 2)])
me_piso_stone_345_1933_z0.materials.append(mat_mat_pisos)
me_piso_stone_345_1933_z0.update()
me_piso_stone_346_1933_z0 = bpy.data.meshes.new('Piso_stone_346_1933_z0')
me_piso_stone_346_1933_z0.from_pydata([(-0.5, -0.5, -0.05), (0.5, -0.5, -0.05), (0.5, 0.5, -0.05), (-0.5, 0.5, -0.05), (-0.5, -0.5, 0.05), (0.5, -0.5, 0.05), (0.5, 0.5, 0.05), (-0.5, 0.5, 0.05)], [], [(0, 1, 2, 3), (4, 7, 6, 5), (0, 4, 5, 1), (2, 6, 7, 3), (0, 3, 7, 4), (1, 5, 6, 2)])
me_piso_stone_346_1933_z0.materials.append(mat_mat_pisos)
me_piso_stone_346_1933_z0.update()
me_piso_stone_347_1933_z0 = bpy.data.meshes.new('Piso_stone_347_1933_z0')
me_piso_stone_347_1933_z0.from_pydata([(-0.5, -0.5, -0.05), (0.5, -0.5, -0.05), (0.5, 0.5, -0.05), (-0.5, 0.5, -0.05), (-0.5, -0.5, 0.05), (0.5, -0.5, 0.05), (0.5, 0.5, 0.05), (-0.5, 0.5, 0.05)], [], [(0, 1, 2, 3), (4, 7, 6, 5), (0, 4, 5, 1), (2, 6, 7, 3), (0, 3, 7, 4), (1, 5, 6, 2)])
me_piso_stone_347_1933_z0.materials.append(mat_mat_pisos)
me_piso_stone_347_1933_z0.update()
me_degrau_344_1929_z0 = bpy.data.meshes.new('Degrau_344_1929_z0')
me_degrau_344_1929_z0.from_pydata([(-0.5, -0.5, -0.125), (0.5, -0.5, -0.125), (0.5, 0.5, -0.125), (-0.5, 0.5, -0.125), (-0.5, -0.5, 0.125), (0.5, -0.5, 0.125), (0.5, 0.5, 0.125), (-0.5, 0.5, 0.125)], [], [(0, 1, 2, 3), (4, 7, 6, 5), (0, 4, 5, 1), (2, 6, 7, 3), (0, 3, 7, 4), (1, 5, 6, 2)])
me_degrau_344_1929_z0.materials.append(mat_mat_pisos)
me_degrau_344_1929_z0.update()
me_degrau_345_1929_z0 = bpy.data.meshes.new('Degrau_345_1929_z0')
me_degrau_345_1929_z0.from_pydata([(-0.5, -0.5, -0.125), (0.5, -0.5, -0.125), (0.5, 0.5, -0.125), (-0.5, 0.5, -0.125), (-0.5, -0.5, 0.125), (0.5, -0.5, 0.125), (0.5, 0.5, 0.125), (-0.5, 0.5, 0.125)], [], [(0, 1, 2, 3), (4, 7, 6, 5), (0, 4, 5, 1), (2, 6, 7, 3), (0, 3, 7, 4), (1, 5, 6, 2)])
me_degrau_345_1929_z0.materials.append(mat_mat_pisos)
me_degrau_345_1929_z0.update()
me_degrau_344_1930_z0 = bpy.data.meshes.new('Degrau_344_1930_z0')
me_degrau_344_1930_z0.from_pydata([(-0.5, -0.5, -0.125), (0.5, -0.5, -0.125), (0.5, 0.5, -0.125), (-0.5, 0.5, -0.125), (-0.5, -0.5, 0.125), (0.5, -0.5, 0.125), (0.5, 0.5, 0.125), (-0.5, 0.5, 0.125)], [], [(0, 1, 2, 3), (4, 7, 6, 5), (0, 4, 5, 1), (2, 6, 7, 3), (0, 3, 7, 4), (1, 5, 6, 2)])
me_degrau_344_1930_z0.materials.append(mat_mat_pisos)
me_degrau_344_1930_z0.update()
me_degrau_344_1931_z0 = bpy.data.meshes.new('Degrau_344_1931_z0')
me_degrau_344_1931_z0.from_pydata([(-0.5, -0.5, -0.125), (0.5, -0.5, -0.125), (0.5, 0.5, -0.125), (-0.5, 0.5, -0.125), (-0.5, -0.5, 0.125), (0.5, -0.5, 0.125), (0.5, 0.5, 0.125), (-0.5, 0.5, 0.125)], [], [(0, 1, 2, 3), (4, 7, 6, 5), (0, 4, 5, 1), (2, 6, 7, 3), (0, 3, 7, 4), (1, 5, 6, 2)])
me_degrau_344_1931_z0.materials.append(mat_mat_pisos)
me_degrau_344_1931_z0.update()

# ---- objects
ob_parede_externa_norte_y1929_x347_347 = bpy.data.objects.new('Parede_Externa_Norte_Y1929_X347_347', None)
ob_bloco_marble_column_347_1929_z5 = bpy.data.objects.new('Bloco_marble_column_347_1929_z5', me_bloco_marble_column_347_1929_z5)
ob_bloco_marble_column_347_1929_z25 = bpy.data.objects.new('Bloco_marble_column_347_1929_z25', me_bloco_marble_column_347_1929_z25)
ob_parede_externa_sul_y1933_x343_347 = bpy.data.objects.new('Parede_Externa_Sul_Y1933_X343_347', None)
ob_bloco_marble_wall_343_1933_z5 = bpy.data.objects.new('Bloco_marble_wall_343_1933_z5', me_bloco_marble_wall_343_1933_z5)
ob_bloco_marble_wall_343_1933_z25 = bpy.data.objects.new('Bloco_marble_wall_343_1933_z25', me_bloco_marble_wall_343_1933_z25)
ob_bloco_marble_wall_344_1933_z5 = bpy.data.objects.new('Bloco_marble_wall_344_1933_z5', me_bloco_marble_wall_344_1933_z5)
ob_janela_344_1933_z25 = bpy.data.objects.new('Janela_344_1933_z25', me_janela_344_1933_z25)
ob_janela_345_1933_z5 = bpy.data.objects.new('Janela_345_1933_z5', me_janela_345_1933_z5)
ob_bloco_marble_wall_345_1933_z25 = bpy.data.objects.new('Bloco_marble_wall_345_1933_z25', me_bloco_marble_wall_345_1933_z25)
ob_bloco_marble_wall_346_1933_z5 = bpy.data.objects.new('Bloco_marble_wall_346_1933_z5', me_bloco_marble_wall_346_1933_z5)
ob_bloco_marble_wall_346_1933_z25 = bpy.data.objects.new('Bloco_marble_wall_346_1933_z25', me_bloco_marble_wall_346_1933_z25)
ob_bloco_marble_column_347_1933_z5 = bpy.data.objects.new('Bloco_marble_column_347_1933_z5', me_bloco_marble_column_347_1933_z5)
ob_bloco_marble_column_347_1933_z25 = bpy.data.objects.new('Bloco_marble_column_347_1933_z25', me_bloco_marble_column_347_1933_z25)
ob_parede_interna_ns_03_x346_y1929_1932 = bpy.data.objects.new('Parede_Interna_NS_03_X346_Y1929_1932', None)
ob_bloco_marble_wall_346_1929_z5 = bpy.data.objects.new('Bloco_marble_wall_346_1929_z5', me_bloco_marble_wall_346_1929_z5)
ob_bloco_marble_wall_346_1929_z25 = bpy.data.objects.new('Bloco_marble_wall_346_1929_z25', me_bloco_marble_wall_346_1929_z25)
ob_janela_346_1930_z5 = bpy.data.objects.new('Janela_346_1930_z5', me_janela_346_1930_z5)
ob_bloco_marble_wall_346_1930_z25 = bpy.data.objects.new('Bloco_marble_wall_346_1930_z25', me_bloco_marble_wall_346_1930_z25)
ob_bloco_marble_wall_346_1931_z5 = bpy.data.objects.new('Bloco_marble_wall_346_1931_z5', me_bloco_marble_wall_346_1931_z5)
ob_janela_346_1931_z25 = bpy.data.objects.new('Janela_346_1931_z25', me_janela_346_1931_z25)
ob_janela_346_1932_z5 = bpy.data.objects.new('Janela_346_1932_z5', me_janela_346_1932_z5)
ob_bloco_marble_wall_346_1932_z25 = bpy.data.objects.new('Bloco_marble_wall_346_1932_z25', me_bloco_marble_wall_346_1932_z25)
ob_pisos_lajes = bpy.data.objects.new('Pisos_Lajes', None)
ob_piso_stone_342_1932_z0 = bpy.data.objects.new('Piso_stone_342_1932_z0', me_piso_stone_342_1932_z0)
ob_piso_stone_343_1932_z0 = bpy.data.objects.new('Piso_stone_343_1932_z0', me_piso_stone_343_1932_z0)
ob_piso_stone_343_1933_z0 = bpy.data.objects.new('Piso_stone_343_1933_z0', me_piso_stone_343_1933_z0)
ob_piso_stone_346_1929_z0 = bpy.data.objects.new('Piso_stone_346_1929_z0', me_piso_stone_346_1929_z0)
ob_piso_stone_347_1929_z0 = bpy.data.objects.new('Piso_stone_347_1929_z0', me_piso_stone_347_1929_z0)
ob_piso_stone_345_1930_z0 = bpy.data.objects.new('Piso_stone_345_1930_z0', me_piso_stone_345_1930_z0)
ob_piso_stone_346_1930_z0 = bpy.data.objects.new('Piso_stone_346_1930_z0', me_piso_stone_346_1930_z0)
ob_piso_stone_347_1930_z0 = bpy.data.objects.new('Piso_stone_347_1930_z0', me_piso_stone_347_1930_z0)
ob_piso_stone_345_1931_z0 = bpy.data.objects.new('Piso_stone_345_1931_z0', me_piso_stone_345_1931_z0)
ob_piso_stone_346_1931_z0 = bpy.data.objects.new('Piso_stone_346_1931_z0', me_piso_stone_346_1931_z0)
ob_piso_stone_347_1931_z0 = bpy.data.objects.new('Piso_stone_347_1931_z0', me_piso_stone_347_1931_z0)
ob_piso_stone_344_1932_z0 = bpy.data.objects.new('Piso_stone_344_1932_z0', me_piso_stone_344_1932_z0)
ob_piso_stone_345_1932_z0 = bpy.data.objects.new('Piso_stone_345_1932_z0', me_piso_stone_345_1932_z0)
ob_piso_stone_346_1932_z0 = bpy.data.objects.new('Piso_stone_346_1932_z0', me_piso_stone_346_1932_z0)
ob_piso_stone_347_1932_z0 = bpy.data.objects.new('Piso_stone_347_1932_z0', me_piso_stone_347_1932_z0)
ob_piso_stone_344_1933_z0 = bpy.data.objects.new('Piso_stone_344_1933_z0', me_piso_stone_344_1933_z0)
ob_piso_stone_345_1933_z0 = bpy.data.objects.new('Piso_stone_345_1933_z0', me_piso_stone_345_1933_z0)
ob_piso_stone_346_1933_z0 = bpy.data.objects.new('Piso_stone_346_1933_z0', me_piso_stone_346_1933_z0)
ob_piso_stone_347_1933_z0 = bpy.data.objects.new('Piso_stone_347_1933_z0', me_piso_stone_347_1933_z0)
ob_escadas_corrim_os = bpy.data.objects.new('Escadas_Corrimãos', None)
ob_degrau_344_1929_z0 = bpy.data.objects.new('Degrau_344_1929_z0', me_degrau_344_1929_z0)
ob_degrau_345_1929_z0 = bpy.data.objects.new('Degrau_345_1929_z0', me_degrau_345_1929_z0)
ob_degrau_344_1930_z0 = bpy.data.objects.new('Degrau_344_1930_z0', me_degrau_344_1930_z0)
ob_degrau_344_1931_z0 = bpy.data.objects.new('Degrau_344_1931_z0', me_degrau_344_1931_z0)

# ---- transforms, parenting, visibility, modifiers, constraints
ob_parede_externa_norte_y1929_x347_347.location = (2.5, -2.0, 0.6)
ob_parede_externa_norte_y1929_x347_347.empty_display_type = 'CUBE'
ob_bloco_marble_column_347_1929_z5.parent = ob_parede_externa_norte_y1929_x347_347
ob_bloco_marble_column_347_1929_z5.matrix_parent_inverse = Matrix(((1.0, -0.0, 0.0, -2.5), (-0.0, 1.0, -0.0, 2.0), (0.0, -0.0, 1.0, -0.6), (-0.0, 0.0, -0.0, 1.0)))
ob_bloco_marble_column_347_1929_z5.location = (2.5, -2.325, 1.8)
ob_bloco_marble_column_347_1929_z25.parent = ob_parede_externa_norte_y1929_x347_347
ob_bloco_marble_column_347_1929_z25.matrix_parent_inverse = Matrix(((1.0, -0.0, 0.0, -2.5), (-0.0, 1.0, -0.0, 2.0), (0.0, -0.0, 1.0, -0.6), (-0.0, 0.0, -0.0, 1.0)))
ob_bloco_marble_column_347_1929_z25.location = (2.5, -2.325, 4.2)
ob_parede_externa_sul_y1933_x343_347.location = (0.5, 2.0, 0.6)
ob_parede_externa_sul_y1933_x343_347.empty_display_type = 'CUBE'
ob_bloco_marble_wall_343_1933_z5.parent = ob_parede_externa_sul_y1933_x343_347
ob_bloco_marble_wall_343_1933_z5.matrix_parent_inverse = Matrix(((1.0, -0.0, 0.0, -0.5), (-0.0, 1.0, -0.0, -2.0), (0.0, -0.0, 1.0, -0.6), (-0.0, 0.0, -0.0, 1.0)))
ob_bloco_marble_wall_343_1933_z5.location = (-1.5, 1.675, 1.8)
ob_bloco_marble_wall_343_1933_z25.parent = ob_parede_externa_sul_y1933_x343_347
ob_bloco_marble_wall_343_1933_z25.matrix_parent_inverse = Matrix(((1.0, -0.0, 0.0, -0.5), (-0.0, 1.0, -0.0, -2.0), (0.0, -0.0, 1.0, -0.6), (-0.0, 0.0, -0.0, 1.0)))
ob_bloco_marble_wall_343_1933_z25.location = (-1.5, 1.675, 4.2)
ob_bloco_marble_wall_344_1933_z5.parent = ob_parede_externa_sul_y1933_x343_347
ob_bloco_marble_wall_344_1933_z5.matrix_parent_inverse = Matrix(((1.0, -0.0, 0.0, -0.5), (-0.0, 1.0, -0.0, -2.0), (0.0, -0.0, 1.0, -0.6), (-0.0, 0.0, -0.0, 1.0)))
ob_bloco_marble_wall_344_1933_z5.location = (-0.5, 1.675, 1.8)
ob_janela_344_1933_z25.parent = ob_parede_externa_sul_y1933_x343_347
ob_janela_344_1933_z25.matrix_parent_inverse = Matrix(((1.0, -0.0, 0.0, -0.5), (-0.0, 1.0, -0.0, -2.0), (0.0, -0.0, 1.0, -0.6), (-0.0, 0.0, -0.0, 1.0)))
ob_janela_344_1933_z25.location = (-0.5, 1.675, 4.29)
ob_janela_345_1933_z5.parent = ob_parede_externa_sul_y1933_x343_347
ob_janela_345_1933_z5.matrix_parent_inverse = Matrix(((1.0, -0.0, 0.0, -0.5), (-0.0, 1.0, -0.0, -2.0), (0.0, -0.0, 1.0, -0.6), (-0.0, 0.0, -0.0, 1.0)))
ob_janela_345_1933_z5.location = (0.5, 1.675, 1.89)
ob_bloco_marble_wall_345_1933_z25.parent = ob_parede_externa_sul_y1933_x343_347
ob_bloco_marble_wall_345_1933_z25.matrix_parent_inverse = Matrix(((1.0, -0.0, 0.0, -0.5), (-0.0, 1.0, -0.0, -2.0), (0.0, -0.0, 1.0, -0.6), (-0.0, 0.0, -0.0, 1.0)))
ob_bloco_marble_wall_345_1933_z25.location = (0.5, 1.675, 4.2)
ob_bloco_marble_wall_346_1933_z5.parent = ob_parede_externa_sul_y1933_x343_347
ob_bloco_marble_wall_346_1933_z5.matrix_parent_inverse = Matrix(((1.0, -0.0, 0.0, -0.5), (-0.0, 1.0, -0.0, -2.0), (0.0, -0.0, 1.0, -0.6), (-0.0, 0.0, -0.0, 1.0)))
ob_bloco_marble_wall_346_1933_z5.location = (1.5, 1.675, 1.8)
ob_bloco_marble_wall_346_1933_z25.parent = ob_parede_externa_sul_y1933_x343_347
ob_bloco_marble_wall_346_1933_z25.matrix_parent_inverse = Matrix(((1.0, -0.0, 0.0, -0.5), (-0.0, 1.0, -0.0, -2.0), (0.0, -0.0, 1.0, -0.6), (-0.0, 0.0, -0.0, 1.0)))
ob_bloco_marble_wall_346_1933_z25.location = (1.5, 1.675, 4.2)
ob_bloco_marble_column_347_1933_z5.parent = ob_parede_externa_sul_y1933_x343_347
ob_bloco_marble_column_347_1933_z5.matrix_parent_inverse = Matrix(((1.0, -0.0, 0.0, -0.5), (-0.0, 1.0, -0.0, -2.0), (0.0, -0.0, 1.0, -0.6), (-0.0, 0.0, -0.0, 1.0)))
ob_bloco_marble_column_347_1933_z5.location = (2.5, 1.675, 1.8)
ob_bloco_marble_column_347_1933_z25.parent = ob_parede_externa_sul_y1933_x343_347
ob_bloco_marble_column_347_1933_z25.matrix_parent_inverse = Matrix(((1.0, -0.0, 0.0, -0.5), (-0.0, 1.0, -0.0, -2.0), (0.0, -0.0, 1.0, -0.6), (-0.0, 0.0, -0.0, 1.0)))
ob_bloco_marble_column_347_1933_z25.location = (2.5, 1.675, 4.2)
ob_parede_interna_ns_03_x346_y1929_1932.location = (1.5, -0.5, 0.6)
ob_parede_interna_ns_03_x346_y1929_1932.empty_display_type = 'CUBE'
ob_bloco_marble_wall_346_1929_z5.parent = ob_parede_interna_ns_03_x346_y1929_1932
ob_bloco_marble_wall_346_1929_z5.matrix_parent_inverse = Matrix(((1.0, -0.0, 0.0, -1.5), (-0.0, 1.0, -0.0, 0.5), (0.0, -0.0, 1.0, -0.6), (-0.0, 0.0, -0.0, 1.0)))
ob_bloco_marble_wall_346_1929_z5.location = (1.175, -2.0, 1.8)
ob_bloco_marble_wall_346_1929_z25.parent = ob_parede_interna_ns_03_x346_y1929_1932
ob_bloco_marble_wall_346_1929_z25.matrix_parent_inverse = Matrix(((1.0, -0.0, 0.0, -1.5), (-0.0, 1.0, -0.0, 0.5), (0.0, -0.0, 1.0, -0.6), (-0.0, 0.0, -0.0, 1.0)))
ob_bloco_marble_wall_346_1929_z25.location = (1.175, -2.0, 4.2)
ob_janela_346_1930_z5.parent = ob_parede_interna_ns_03_x346_y1929_1932
ob_janela_346_1930_z5.matrix_parent_inverse = Matrix(((1.0, -0.0, 0.0, -1.5), (-0.0, 1.0, -0.0, 0.5), (0.0, -0.0, 1.0, -0.6), (-0.0, 0.0, -0.0, 1.0)))
ob_janela_346_1930_z5.location = (1.175, -1.0, 1.89)
ob_bloco_marble_wall_346_1930_z25.parent = ob_parede_interna_ns_03_x346_y1929_1932
ob_bloco_marble_wall_346_1930_z25.matrix_parent_inverse = Matrix(((1.0, -0.0, 0.0, -1.5), (-0.0, 1.0, -0.0, 0.5), (0.0, -0.0, 1.0, -0.6), (-0.0, 0.0, -0.0, 1.0)))
ob_bloco_marble_wall_346_1930_z25.location = (1.175, -1.0, 4.2)
ob_bloco_marble_wall_346_1931_z5.parent = ob_parede_interna_ns_03_x346_y1929_1932
ob_bloco_marble_wall_346_1931_z5.matrix_parent_inverse = Matrix(((1.0, -0.0, 0.0, -1.5), (-0.0, 1.0, -0.0, 0.5), (0.0, -0.0, 1.0, -0.6), (-0.0, 0.0, -0.0, 1.0)))
ob_bloco_marble_wall_346_1931_z5.location = (1.175, 0.0, 1.8)
ob_janela_346_1931_z25.parent = ob_parede_interna_ns_03_x346_y1929_1932
ob_janela_346_1931_z25.matrix_parent_inverse = Matrix(((1.0, -0.0, 0.0, -1.5), (-0.0, 1.0, -0.0, 0.5), (0.0, -0.0, 1.0, -0.6), (-0.0, 0.0, -0.0, 1.0)))
ob_janela_346_1931_z25.location = (1.175, 0.0, 4.29)
ob_janela_346_1932_z5.parent = ob_parede_interna_ns_03_x346_y1929_1932
ob_janela_346_1932_z5.matrix_parent_inverse = Matrix(((1.0, -0.0, 0.0, -1.5), (-0.0, 1.0, -0.0, 0.5), (0.0, -0.0, 1.0, -0.6), (-0.0, 0.0, -0.0, 1.0)))
ob_janela_346_1932_z5.location = (1.175, 1.0, 1.89)
ob_bloco_marble_wall_346_1932_z25.parent = ob_parede_interna_ns_03_x346_y1929_1932
ob_bloco_marble_wall_346_1932_z25.matrix_parent_inverse = Matrix(((1.0, -0.0, 0.0, -1.5), (-0.0, 1.0, -0.0, 0.5), (0.0, -0.0, 1.0, -0.6), (-0.0, 0.0, -0.0, 1.0)))
ob_bloco_marble_wall_346_1932_z25.location = (1.175, 1.0, 4.2)
ob_pisos_lajes.location = (0.0, 0.0, 0.0)
ob_pisos_lajes.empty_display_type = 'CUBE'
ob_piso_stone_342_1932_z0.parent = ob_pisos_lajes
ob_piso_stone_342_1932_z0.location = (-2.5, 1.0, -0.05)
ob_piso_stone_343_1932_z0.parent = ob_pisos_lajes
ob_piso_stone_343_1932_z0.location = (-1.5, 1.0, -0.05)
ob_piso_stone_343_1933_z0.parent = ob_pisos_lajes
ob_piso_stone_343_1933_z0.location = (-1.5, 2.0, -0.05)
ob_piso_stone_346_1929_z0.parent = ob_pisos_lajes
ob_piso_stone_346_1929_z0.location = (1.5, -2.0, -0.05)
ob_piso_stone_347_1929_z0.parent = ob_pisos_lajes
ob_piso_stone_347_1929_z0.location = (2.5, -2.0, -0.05)
ob_piso_stone_345_1930_z0.parent = ob_pisos_lajes
ob_piso_stone_345_1930_z0.location = (0.5, -1.0, -0.05)
ob_piso_stone_346_1930_z0.parent = ob_pisos_lajes
ob_piso_stone_346_1930_z0.location = (1.5, -1.0, -0.05)
ob_piso_stone_347_1930_z0.parent = ob_pisos_lajes
ob_piso_stone_347_1930_z0.location = (2.5, -1.0, -0.05)
ob_piso_stone_345_1931_z0.parent = ob_pisos_lajes
ob_piso_stone_345_1931_z0.location = (0.5, 0.0, -0.05)
ob_piso_stone_346_1931_z0.parent = ob_pisos_lajes
ob_piso_stone_346_1931_z0.location = (1.5, 0.0, -0.05)
ob_piso_stone_347_1931_z0.parent = ob_pisos_lajes
ob_piso_stone_347_1931_z0.location = (2.5, 0.0, -0.05)
ob_piso_stone_344_1932_z0.parent = ob_pisos_lajes
ob_piso_stone_344_1932_z0.location = (-0.5, 1.0, -0.05)
ob_piso_stone_345_1932_z0.parent = ob_pisos_lajes
ob_piso_stone_345_1932_z0.location = (0.5, 1.0, -0.05)
ob_piso_stone_346_1932_z0.parent = ob_pisos_lajes
ob_piso_stone_346_1932_z0.location = (1.5, 1.0, -0.05)
ob_piso_stone_347_1932_z0.parent = ob_pisos_lajes
ob_piso_stone_347_1932_z0.location = (2.5, 1.0, -0.05)
ob_piso_stone_344_1933_z0.parent = ob_pisos_lajes
ob_piso_stone_344_1933_z0.location = (-0.5, 2.0, -0.05)
ob_piso_stone_345_1933_z0.parent = ob_pisos_lajes
ob_piso_stone_345_1933_z0.location = (0.5, 2.0, -0.05)
ob_piso_stone_346_1933_z0.parent = ob_pisos_lajes
ob_piso_stone_346_1933_z0.location = (1.5, 2.0, -0.05)
ob_piso_stone_347_1933_z0.parent = ob_pisos_lajes
ob_piso_stone_347_1933_z0.location = (2.5, 2.0, -0.05)
ob_escadas_corrim_os.location = (0.0, 0.0, 0.0)
ob_escadas_corrim_os.empty_display_type = 'CUBE'
ob_degrau_344_1929_z0.parent = ob_escadas_corrim_os
ob_degrau_344_1929_z0.location = (-0.5, -2.0, 0.125)
ob_degrau_345_1929_z0.parent = ob_escadas_corrim_os
ob_degrau_345_1929_z0.location = (0.5, -2.0, 0.125)
ob_degrau_344_1930_z0.parent = ob_escadas_corrim_os
ob_degrau_344_1930_z0.location = (-0.5, -1.0, 0.125)
ob_degrau_344_1931_z0.parent = ob_escadas_corrim_os
ob_degrau_344_1931_z0.location = (-0.5, 0.0, 0.125)

# ---- collection membership
col_01_paredes_externas.objects.link(ob_parede_externa_norte_y1929_x347_347)
col_01_paredes_externas.objects.link(ob_bloco_marble_column_347_1929_z5)
col_01_paredes_externas.objects.link(ob_bloco_marble_column_347_1929_z25)
col_01_paredes_externas.objects.link(ob_parede_externa_sul_y1933_x343_347)
col_01_paredes_externas.objects.link(ob_bloco_marble_wall_343_1933_z5)
col_01_paredes_externas.objects.link(ob_bloco_marble_wall_343_1933_z25)
col_01_paredes_externas.objects.link(ob_bloco_marble_wall_344_1933_z5)
col_01_paredes_externas.objects.link(ob_janela_344_1933_z25)
col_01_paredes_externas.objects.link(ob_janela_345_1933_z5)
col_01_paredes_externas.objects.link(ob_bloco_marble_wall_345_1933_z25)
col_01_paredes_externas.objects.link(ob_bloco_marble_wall_346_1933_z5)
col_01_paredes_externas.objects.link(ob_bloco_marble_wall_346_1933_z25)
col_01_paredes_externas.objects.link(ob_bloco_marble_column_347_1933_z5)
col_01_paredes_externas.objects.link(ob_bloco_marble_column_347_1933_z25)
col_02_paredes_internas.objects.link(ob_parede_interna_ns_03_x346_y1929_1932)
col_02_paredes_internas.objects.link(ob_bloco_marble_wall_346_1929_z5)
col_02_paredes_internas.objects.link(ob_bloco_marble_wall_346_1929_z25)
col_02_paredes_internas.objects.link(ob_janela_346_1930_z5)
col_02_paredes_internas.objects.link(ob_bloco_marble_wall_346_1930_z25)
col_02_paredes_internas.objects.link(ob_bloco_marble_wall_346_1931_z5)
col_02_paredes_internas.objects.link(ob_janela_346_1931_z25)
col_02_paredes_internas.objects.link(ob_janela_346_1932_z5)
col_02_paredes_internas.objects.link(ob_bloco_marble_wall_346_1932_z25)
col_03_pisos_escadas.objects.link(ob_pisos_lajes)
col_03_pisos_escadas.objects.link(ob_piso_stone_342_1932_z0)
col_03_pisos_escadas.objects.link(ob_piso_stone_343_1932_z0)
col_03_pisos_escadas.objects.link(ob_piso_stone_343_1933_z0)
col_03_pisos_escadas.objects.link(ob_piso_stone_346_1929_z0)
col_03_pisos_escadas.objects.link(ob_piso_stone_347_1929_z0)
col_03_pisos_escadas.objects.link(ob_piso_stone_345_1930_z0)
col_03_pisos_escadas.objects.link(ob_piso_stone_346_1930_z0)
col_03_pisos_escadas.objects.link(ob_piso_stone_347_1930_z0)
col_03_pisos_escadas.objects.link(ob_piso_stone_345_1931_z0)
col_03_pisos_escadas.objects.link(ob_piso_stone_346_1931_z0)
col_03_pisos_escadas.objects.link(ob_piso_stone_347_1931_z0)
col_03_pisos_escadas.objects.link(ob_piso_stone_344_1932_z0)
col_03_pisos_escadas.objects.link(ob_piso_stone_345_1932_z0)
col_03_pisos_escadas.objects.link(ob_piso_stone_346_1932_z0)
col_03_pisos_escadas.objects.link(ob_piso_stone_347_1932_z0)
col_03_pisos_escadas.objects.link(ob_piso_stone_344_1933_z0)
col_03_pisos_escadas.objects.link(ob_piso_stone_345_1933_z0)
col_03_pisos_escadas.objects.link(ob_piso_stone_346_1933_z0)
col_03_pisos_escadas.objects.link(ob_piso_stone_347_1933_z0)
col_03_pisos_escadas.objects.link(ob_escadas_corrim_os)
col_03_pisos_escadas.objects.link(ob_degrau_344_1929_z0)
col_03_pisos_escadas.objects.link(ob_degrau_345_1929_z0)
col_03_pisos_escadas.objects.link(ob_degrau_344_1930_z0)
col_03_pisos_escadas.objects.link(ob_degrau_344_1931_z0)

# ---- scene / render settings (as saved in the file)
scene.frame_start = 1; scene.frame_end = 250; scene.frame_set(1)
scene.render.engine = 'BLENDER_EEVEE_NEXT'
scene.render.bake_bias = 0.0
scene.render.bake_samples = 0
scene.cycles.sampling_pattern = 'TABULATED_SOBOL'
scene.eevee.use_volume_custom_range = False
bpy.context.view_layer.update()

# ---- added for rendering (the .blend has no active camera and no usable light): camera, sun + grey world if the file has none
cam_auto = bpy.data.cameras.new('AutoCamera')
cam_auto.lens = 50.0
cam_auto.sensor_width = 36.0
cam_auto.clip_end = 1000.0
ob_auto_camera = bpy.data.objects.new('AutoCamera', cam_auto)
scene.collection.objects.link(ob_auto_camera)
ob_auto_camera.location = (8.8382, -10.6058, 9.72056)
ob_auto_camera.rotation_euler = (1.09748, -7.21219e-08, 0.694738)
scene.camera = ob_auto_camera
light_auto_sun = bpy.data.lights.new('AutoSun', 'SUN')
light_auto_sun.energy = 3.0
light_auto_sun.angle = 0.0523599
ob_auto_sun = bpy.data.objects.new('AutoSun', light_auto_sun)
scene.collection.objects.link(ob_auto_sun)
ob_auto_sun.rotation_euler = (0.872665, 0.174533, 0.523599)
if scene.world is None:
    world_auto = bpy.data.worlds.new('AutoWorld')
    world_auto.color = (0.3, 0.3, 0.3)
    scene.world = world_auto
bpy.context.view_layer.update()
